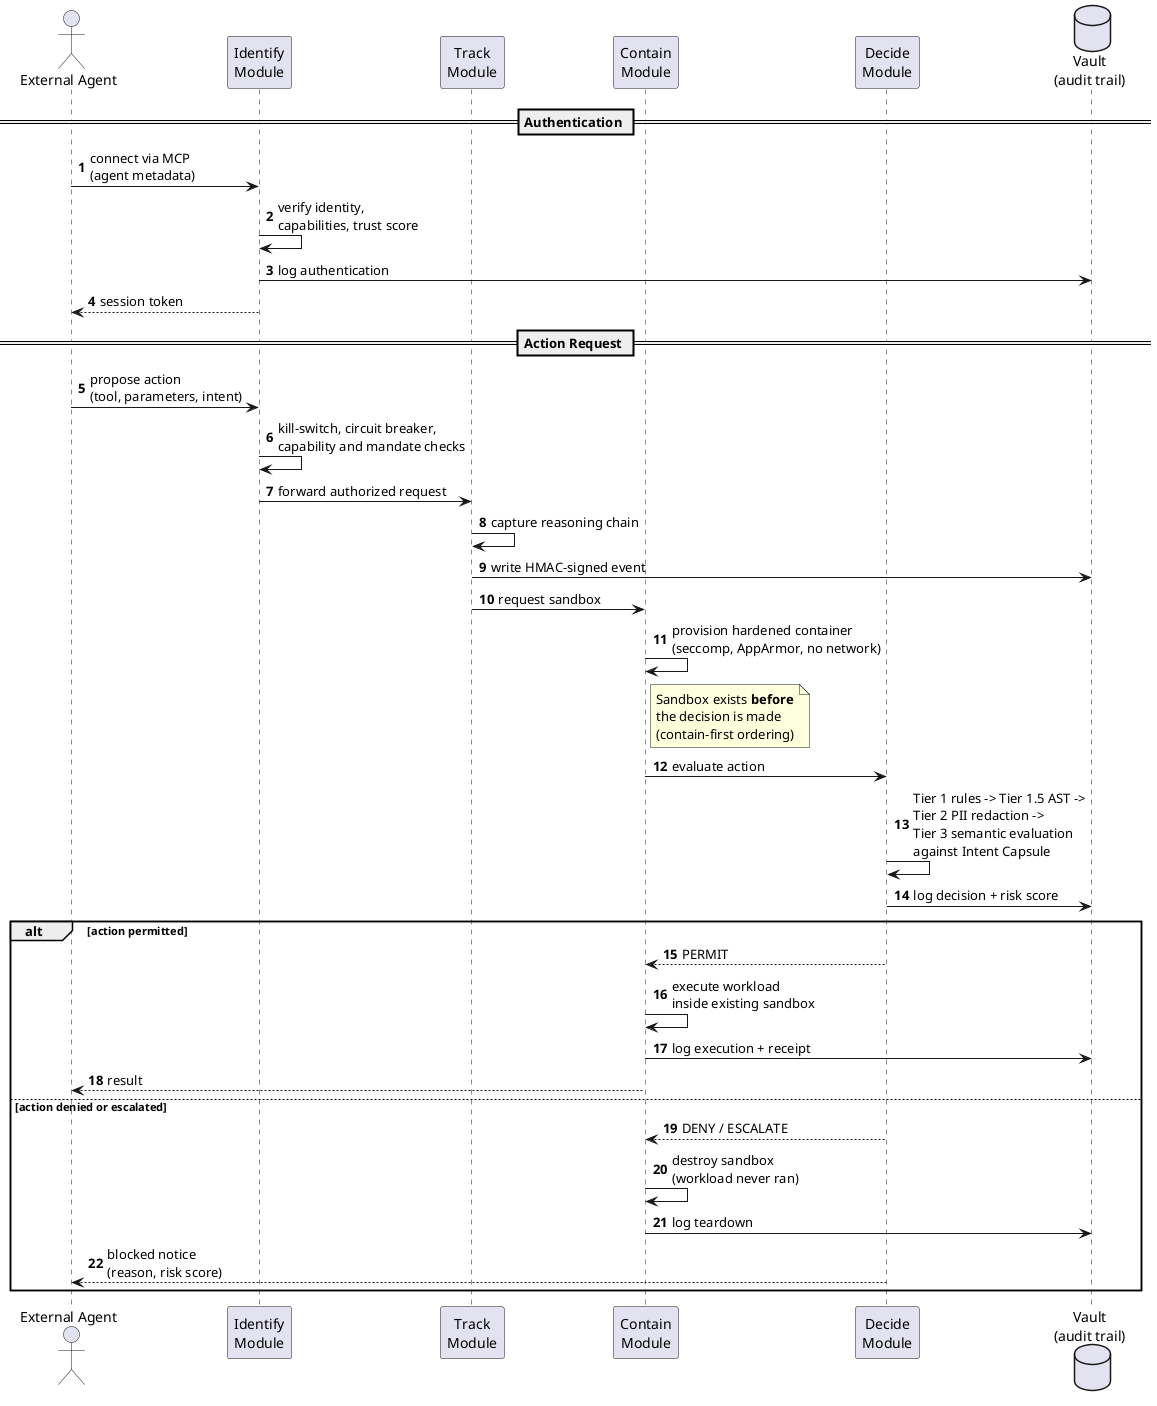

The diagram above was rendered by PlantUML. Its source (embedded in the PNG):
@startuml fig3_sequence
' Figure 3: SecureAgentNet Sequence Diagram (one complete agent action)
skinparam shadowing false
autonumber

actor "External Agent" as Agent
participant "Identify\nModule" as Identify
participant "Track\nModule" as Track
participant "Contain\nModule" as Contain
participant "Decide\nModule" as Decide
database "Vault\n(audit trail)" as Vault

== Authentication ==
Agent -> Identify : connect via MCP\n(agent metadata)
Identify -> Identify : verify identity,\ncapabilities, trust score
Identify -> Vault : log authentication
Identify --> Agent : session token

== Action Request ==
Agent -> Identify : propose action\n(tool, parameters, intent)
Identify -> Identify : kill-switch, circuit breaker,\ncapability and mandate checks

Identify -> Track : forward authorized request
Track -> Track : capture reasoning chain
Track -> Vault : write HMAC-signed event

Track -> Contain : request sandbox
Contain -> Contain : provision hardened container\n(seccomp, AppArmor, no network)
note right of Contain
  Sandbox exists **before**
  the decision is made
  (contain-first ordering)
end note

Contain -> Decide : evaluate action
Decide -> Decide : Tier 1 rules -> Tier 1.5 AST ->\nTier 2 PII redaction ->\nTier 3 semantic evaluation\nagainst Intent Capsule
Decide -> Vault : log decision + risk score

alt action permitted
  Decide --> Contain : PERMIT
  Contain -> Contain : execute workload\ninside existing sandbox
  Contain -> Vault : log execution + receipt
  Contain --> Agent : result
else action denied or escalated
  Decide --> Contain : DENY / ESCALATE
  Contain -> Contain : destroy sandbox\n(workload never ran)
  Contain -> Vault : log teardown
  Decide --> Agent : blocked notice\n(reason, risk score)
end
@enduml